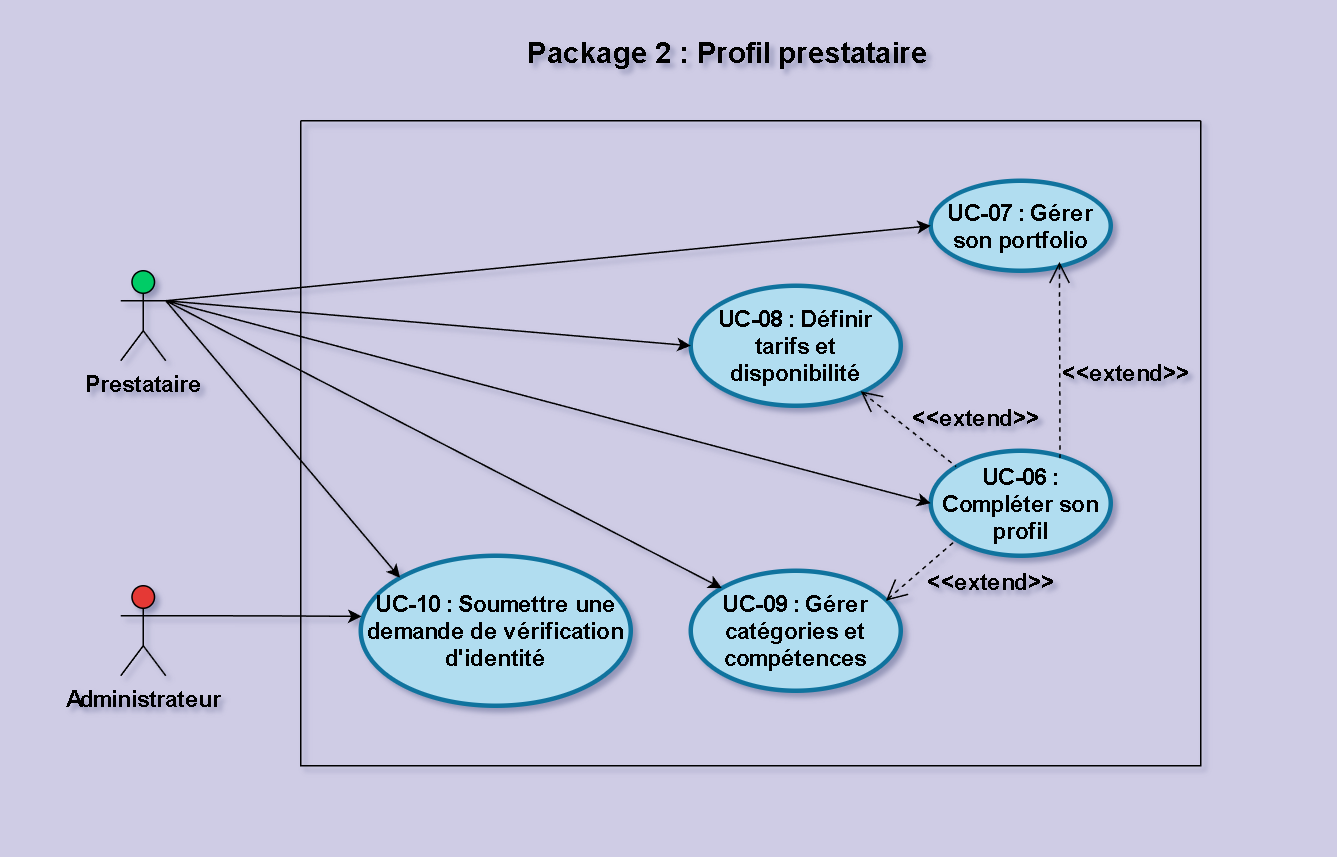

The diagram above was exported from draw.io. Its source (the exported page's mxGraphModel, read from the mxfile embedded in the PNG):
<mxGraphModel dx="1099" dy="713" grid="1" gridSize="10" guides="1" tooltips="1" connect="1" arrows="0" fold="1" page="1" pageScale="1" pageWidth="880" pageHeight="560" background="light-dark(#cfcce5, #121212)" math="0" shadow="0">
  <root>
    <mxCell id="0" />
    <mxCell id="1" parent="0" />
    <mxCell id="4_T10R1aXq1GWRK9sinu-3" parent="1" style="swimlane;startSize=0;swimlaneLine=1;deletable=1;expand=1;collapsible=0;dropTarget=1;fontSize=15;fontStyle=1" value="" vertex="1">
      <mxGeometry height="430" width="600" x="200" y="80" as="geometry" />
    </mxCell>
    <mxCell id="4_T10R1aXq1GWRK9sinu-5" parent="4_T10R1aXq1GWRK9sinu-3" style="shape=ellipse;html=1;strokeWidth=3;fontStyle=1;whiteSpace=wrap;align=center;perimeter=ellipsePerimeter;fillColor=#b1ddf0;strokeColor=#10739e;fontSize=15;" value="UC-06 : Compléter son profil" vertex="1">
      <mxGeometry height="70" width="120" x="420" y="220" as="geometry" />
    </mxCell>
    <mxCell id="4_T10R1aXq1GWRK9sinu-6" parent="4_T10R1aXq1GWRK9sinu-3" style="shape=ellipse;html=1;strokeWidth=3;fontStyle=1;whiteSpace=wrap;align=center;perimeter=ellipsePerimeter;fillColor=#b1ddf0;strokeColor=#10739e;fontSize=15;" value="UC-08 : Définir tarifs et disponibilité" vertex="1">
      <mxGeometry height="80" width="140" x="260" y="110" as="geometry" />
    </mxCell>
    <mxCell id="4_T10R1aXq1GWRK9sinu-7" parent="4_T10R1aXq1GWRK9sinu-3" style="shape=ellipse;html=1;strokeWidth=3;fontStyle=1;whiteSpace=wrap;align=center;perimeter=ellipsePerimeter;fillColor=#b1ddf0;strokeColor=#10739e;fontSize=15;" value="UC-10 : Soumettre une demande de vérification d'identité" vertex="1">
      <mxGeometry height="100" width="180" x="40" y="290" as="geometry" />
    </mxCell>
    <mxCell id="4_T10R1aXq1GWRK9sinu-8" parent="4_T10R1aXq1GWRK9sinu-3" style="shape=ellipse;html=1;strokeWidth=3;fontStyle=1;whiteSpace=wrap;align=center;perimeter=ellipsePerimeter;fillColor=#b1ddf0;strokeColor=#10739e;fontSize=15;" value="UC-07 : Gérer son portfolio" vertex="1">
      <mxGeometry height="60" width="120" x="420" y="40" as="geometry" />
    </mxCell>
    <mxCell id="4_T10R1aXq1GWRK9sinu-9" parent="4_T10R1aXq1GWRK9sinu-3" style="shape=ellipse;html=1;strokeWidth=3;fontStyle=1;whiteSpace=wrap;align=center;perimeter=ellipsePerimeter;fillColor=#b1ddf0;strokeColor=#10739e;fontSize=15;" value="UC-09 : Gérer catégories et compétences" vertex="1">
      <mxGeometry height="80" width="140" x="260" y="300" as="geometry" />
    </mxCell>
    <mxCell id="F4WXs35jnSOsm3Mk8MaF-6" edge="1" parent="4_T10R1aXq1GWRK9sinu-3" source="4_T10R1aXq1GWRK9sinu-8" style="edgeStyle=none;html=1;startArrow=open;endArrow=none;startSize=12;verticalAlign=bottom;dashed=1;labelBackgroundColor=none;rounded=0;fontStyle=1;fontSize=15;entryX=0.718;entryY=0.07;entryDx=0;entryDy=0;entryPerimeter=0;exitX=0.715;exitY=0.901;exitDx=0;exitDy=0;exitPerimeter=0;" target="4_T10R1aXq1GWRK9sinu-5" value="&amp;lt;&amp;lt;extend&amp;gt;&amp;gt;">
      <mxGeometry relative="1" width="160" x="0.3155" y="44" as="geometry">
        <mxPoint as="offset" />
        <mxPoint x="440" y="169" as="sourcePoint" />
        <mxPoint x="600" y="169" as="targetPoint" />
      </mxGeometry>
    </mxCell>
    <mxCell id="F4WXs35jnSOsm3Mk8MaF-7" edge="1" parent="4_T10R1aXq1GWRK9sinu-3" source="4_T10R1aXq1GWRK9sinu-6" style="edgeStyle=none;html=1;startArrow=open;endArrow=none;startSize=12;verticalAlign=bottom;dashed=1;labelBackgroundColor=none;rounded=0;fontStyle=1;fontSize=15;exitX=0.809;exitY=0.879;exitDx=0;exitDy=0;exitPerimeter=0;entryX=0;entryY=0;entryDx=0;entryDy=0;" target="4_T10R1aXq1GWRK9sinu-5" value="&amp;lt;&amp;lt;extend&amp;gt;&amp;gt;">
      <mxGeometry relative="1" width="160" x="0.9364" y="24" as="geometry">
        <mxPoint as="offset" />
        <mxPoint x="530" y="200" as="sourcePoint" />
        <mxPoint x="690" y="200" as="targetPoint" />
      </mxGeometry>
    </mxCell>
    <mxCell id="F4WXs35jnSOsm3Mk8MaF-8" edge="1" parent="4_T10R1aXq1GWRK9sinu-3" source="4_T10R1aXq1GWRK9sinu-9" style="edgeStyle=none;html=1;startArrow=open;endArrow=none;startSize=12;verticalAlign=bottom;dashed=1;labelBackgroundColor=none;rounded=0;fontStyle=1;fontSize=15;exitX=0.929;exitY=0.25;exitDx=0;exitDy=0;entryX=0;entryY=1;entryDx=0;entryDy=0;exitPerimeter=0;" target="4_T10R1aXq1GWRK9sinu-5" value="&amp;lt;&amp;lt;extend&amp;gt;&amp;gt;">
      <mxGeometry relative="1" width="160" x="0.7084" y="-46" as="geometry">
        <mxPoint y="-1" as="offset" />
        <mxPoint x="450" y="340" as="sourcePoint" />
        <mxPoint x="610" y="340" as="targetPoint" />
      </mxGeometry>
    </mxCell>
    <mxCell id="F4WXs35jnSOsm3Mk8MaF-1" edge="1" parent="1" source="4_T10R1aXq1GWRK9sinu-11" style="rounded=0;orthogonalLoop=1;jettySize=auto;html=1;exitX=1;exitY=0.3333333333333333;exitDx=0;exitDy=0;exitPerimeter=0;entryX=0;entryY=0.5;entryDx=0;entryDy=0;" target="4_T10R1aXq1GWRK9sinu-5">
      <mxGeometry relative="1" as="geometry" />
    </mxCell>
    <mxCell id="F4WXs35jnSOsm3Mk8MaF-2" edge="1" parent="1" source="4_T10R1aXq1GWRK9sinu-11" style="rounded=0;orthogonalLoop=1;jettySize=auto;html=1;exitX=1;exitY=0.3333333333333333;exitDx=0;exitDy=0;exitPerimeter=0;entryX=0;entryY=0.5;entryDx=0;entryDy=0;" target="4_T10R1aXq1GWRK9sinu-8">
      <mxGeometry relative="1" as="geometry" />
    </mxCell>
    <mxCell id="F4WXs35jnSOsm3Mk8MaF-3" edge="1" parent="1" source="4_T10R1aXq1GWRK9sinu-11" style="rounded=0;orthogonalLoop=1;jettySize=auto;html=1;exitX=1;exitY=0.3333333333333333;exitDx=0;exitDy=0;exitPerimeter=0;entryX=0;entryY=0.5;entryDx=0;entryDy=0;" target="4_T10R1aXq1GWRK9sinu-6">
      <mxGeometry relative="1" as="geometry" />
    </mxCell>
    <mxCell id="F4WXs35jnSOsm3Mk8MaF-4" edge="1" parent="1" source="4_T10R1aXq1GWRK9sinu-11" style="rounded=0;orthogonalLoop=1;jettySize=auto;html=1;exitX=1;exitY=0.3333333333333333;exitDx=0;exitDy=0;exitPerimeter=0;entryX=0;entryY=0;entryDx=0;entryDy=0;" target="4_T10R1aXq1GWRK9sinu-9">
      <mxGeometry relative="1" as="geometry" />
    </mxCell>
    <mxCell id="F4WXs35jnSOsm3Mk8MaF-5" edge="1" parent="1" source="4_T10R1aXq1GWRK9sinu-11" style="rounded=0;orthogonalLoop=1;jettySize=auto;html=1;exitX=1;exitY=0.3333333333333333;exitDx=0;exitDy=0;exitPerimeter=0;entryX=0;entryY=0;entryDx=0;entryDy=0;" target="4_T10R1aXq1GWRK9sinu-7">
      <mxGeometry relative="1" as="geometry" />
    </mxCell>
    <mxCell id="4_T10R1aXq1GWRK9sinu-11" parent="1" style="shape=umlActor;html=1;verticalLabelPosition=bottom;verticalAlign=top;align=center;fontSize=15;fillColor=#00CC66;fontStyle=1" value="Prestataire" vertex="1">
      <mxGeometry height="60" width="30" x="80" y="180" as="geometry" />
    </mxCell>
    <mxCell id="4_T10R1aXq1GWRK9sinu-15" parent="1" style="shape=umlActor;html=1;verticalLabelPosition=bottom;verticalAlign=top;align=center;fontSize=15;fillColor=#E53935;fontStyle=1" value="Administrateur" vertex="1">
      <mxGeometry height="60" width="30" x="80" y="390" as="geometry" />
    </mxCell>
    <mxCell id="u1Lc93u-UZjNR1YYRzKa-18" parent="1" style="text;html=1;whiteSpace=wrap;strokeColor=none;fillColor=none;align=center;verticalAlign=middle;rounded=0;fontStyle=1;fontSize=19;" value="Package 2 : Profil prestataire" vertex="1">
      <mxGeometry height="30" width="270" x="350" y="20" as="geometry" />
    </mxCell>
    <mxCell id="F4WXs35jnSOsm3Mk8MaF-10" edge="1" parent="1" source="4_T10R1aXq1GWRK9sinu-15" style="edgeStyle=orthogonalEdgeStyle;rounded=0;orthogonalLoop=1;jettySize=auto;html=1;exitX=1;exitY=0.3333333333333333;exitDx=0;exitDy=0;exitPerimeter=0;entryX=0.003;entryY=0.404;entryDx=0;entryDy=0;entryPerimeter=0;" target="4_T10R1aXq1GWRK9sinu-7">
      <mxGeometry relative="1" as="geometry" />
    </mxCell>
  </root>
</mxGraphModel>